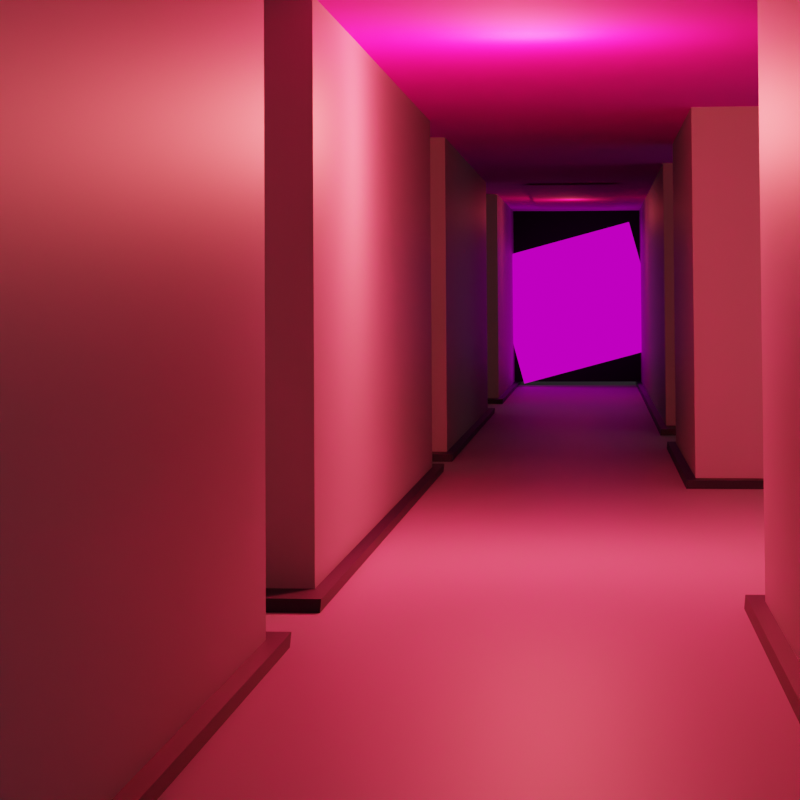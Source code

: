 # Source: liminal_rooms.blend  (saved by Blender 3.6.11; exported with 4.5.12 LTS)
import bpy
from mathutils import Matrix  # noqa: F401  (used for matrix-valued properties, if any)

bpy.ops.wm.read_factory_settings(use_empty=True)
scene = bpy.context.scene
scene.name = 'Scene'

# ---- collections
col_collection = bpy.data.collections.new('Collection'); scene.collection.children.link(col_collection)

# ---- images (referenced by path relative to the original .blend; pixels are not part of the script)
import os
ASSET_DIR = os.environ.get("B2B_ASSET_DIR", "")  # directory of the original .blend (textures are referenced by path, not embedded)
HERE = os.path.dirname(os.path.abspath(__file__))  # packed textures are extracted next to this script under _unpacked/

def load_image(name, relpath, width, height, colorspace="sRGB"):
    """Load a texture the original file referenced (path relative to the .blend, or extracted next to this script)."""
    p = next((c for c in (os.path.join(HERE, relpath), os.path.join(ASSET_DIR, relpath)) if relpath and os.path.exists(c)), "")
    if p:
        img = bpy.data.images.load(p, check_existing=True)
        img.name = name
    else:  # same state as the original file: an image datablock whose file is absent (Cycles renders it pink)
        img = bpy.data.images.new(name, width, height)
        img.source = "FILE"
        img.filepath = "//" + (relpath or name)
    img.colorspace_settings.name = colorspace
    return img
img_tilesmosaicyubi003_ao_1k_png = load_image('TilesMosaicYubi003_AO_1K.png', 'TilesMosaicYubi003_AO_1K.png', 1024, 1024, 'Non-Color')
img_tilesmosaicyubi003_bump16_1k_png = load_image('TilesMosaicYubi003_BUMP16_1K.png', 'TilesMosaicYubi003_BUMP16_1K.png', 1024, 1024, 'Non-Color')
img_tilesmosaicyubi003_col_1k_png = load_image('TilesMosaicYubi003_COL_1K.png', 'TilesMosaicYubi003_COL_1K.png', 1024, 1024, 'sRGB')
img_tilesmosaicyubi003_disp16_1k_png = load_image('TilesMosaicYubi003_DISP16_1K.png', 'TilesMosaicYubi003_DISP16_1K.png', 1024, 1024, 'Non-Color')
img_tilesmosaicyubi003_nrm_1k_png = load_image('TilesMosaicYubi003_NRM_1K.png', 'TilesMosaicYubi003_NRM_1K.png', 1024, 1024, 'Non-Color')
img_tilesmosaicyubi003_gloss_1k_png = load_image('TilesMosaicYubi003_GLOSS_1K.png', 'TilesMosaicYubi003_GLOSS_1K.png', 1024, 1024, 'Non-Color')
img_smiler_face_webp = load_image('Smiler_face.webp', 'Smiler_face.webp', 1024, 1024, 'sRGB')

# ---- materials (node trees are filled in below, after node groups)
mat_material_001 = bpy.data.materials.new('Material.001')
mat_material_002 = bpy.data.materials.new('Material.002')
mat_material_002.preview_render_type = 'CUBE'
mat_tilesmosaicyubi003_1k = bpy.data.materials.new('TilesMosaicYubi003_1K')
mat_tilesmosaicyubi003_1k.displacement_method = 'BOTH'
mat_tilesmosaicyubi003_1k.preview_render_type = 'FLAT'
mat_material_003 = bpy.data.materials.new('Material.003')
mat_material_003.preview_render_type = 'CUBE'
mat_material_004 = bpy.data.materials.new('Material.004')
mat_smiler_face = bpy.data.materials.new('Smiler_face')
mat_smiler_face.surface_render_method = 'BLENDED'
mat_smiler_face.blend_method = 'BLEND'
mat_smiler_face.preview_render_type = 'FLAT'

# ---- node groups
ng_simpleuvmapping = bpy.data.node_groups.new('SimpleUVMapping', 'ShaderNodeTree')
_s = ng_simpleuvmapping.interface.new_socket(name='UV', in_out='OUTPUT', socket_type='NodeSocketVector')
_s = ng_simpleuvmapping.interface.new_socket(name='UV', in_out='INPUT', socket_type='NodeSocketVector')
_s.min_value = -1e+04
_s.max_value = 1e+04
_s = ng_simpleuvmapping.interface.new_socket(name='Scale', in_out='INPUT', socket_type='NodeSocketFloat')
_s.default_value = 1.0
_s.min_value = 0.0
_s.max_value = 500.0
_s = ng_simpleuvmapping.interface.new_socket(name='Aspect Ratio', in_out='INPUT', socket_type='NodeSocketFloat')
_s.default_value = 1.0
_s.min_value = 0.0
_s.max_value = 2.0
_s = ng_simpleuvmapping.interface.new_socket(name='Translate X', in_out='INPUT', socket_type='NodeSocketFloat')
_s.min_value = -50.0
_s.max_value = 50.0
_s = ng_simpleuvmapping.interface.new_socket(name='Translate Y', in_out='INPUT', socket_type='NodeSocketFloat')
_s.min_value = -50.0
_s.max_value = 50.0
_s = ng_simpleuvmapping.interface.new_socket(name='Rotation', in_out='INPUT', socket_type='NodeSocketFloat')
_s.min_value = -360.0
_s.max_value = 360.0
_N = ng_simpleuvmapping.nodes; _L = ng_simpleuvmapping.links
n0 = _N.new('ShaderNodeCombineXYZ'); n0.name = 'Combine XYZ'; n0.location = (54, -485)
n0.hide = True
n1 = _N.new('ShaderNodeCombineXYZ'); n1.name = 'Combine XYZ.001'; n1.location = (365, -373)
n1.hide = True
n1.inputs[0].default_value = 1.0
n1.inputs[2].default_value = 1.0
n2 = _N.new('NodeFrame'); n2.name = 'Frame'; n2.location = (-1436, 874)
n2.label = 'Scale'
n2.width = 200
n2.label_size = 64
n3 = _N.new('NodeFrame'); n3.name = 'Frame.001'; n3.location = (-976, 544)
n3.label = 'Aspect Adjust'
n3.width = 369
n3.label_size = 64
n4 = _N.new('NodeFrame'); n4.name = 'Frame.002'; n4.location = (-284, 656)
n4.label = 'Translate'
n4.width = 360
n4.label_size = 64
n5 = _N.new('NodeFrame'); n5.name = 'Frame.003'; n5.location = (800, 800)
n5.label = 'Rotation'
n5.width = 360
n5.label_size = 64
n6 = _N.new('NodeGroupInput'); n6.name = 'Group Input'; n6.location = (-1082, 127)
n7 = _N.new('NodeGroupOutput'); n7.name = 'Group Output'; n7.location = (492, 262)
n8 = _N.new('ShaderNodeMath'); n8.name = 'Math'; n8.location = (-653, -630)
n8.hide = True
n8.operation = 'RADIANS'
n9 = _N.new('ShaderNodeVectorMath'); n9.name = 'Vector Math'; n9.location = (608, -646)
n9.hide = True
n9.operation = 'MULTIPLY'
n10 = _N.new('ShaderNodeVectorMath'); n10.name = 'Vector Math.001'; n10.location = (214, -430)
n10.hide = True
n11 = _N.new('ShaderNodeVectorMath'); n11.name = 'Vector Math.002'; n11.location = (533, -317)
n11.hide = True
n11.operation = 'MULTIPLY'
n12 = _N.new('ShaderNodeVectorRotate'); n12.name = 'Vector Rotate'; n12.location = (-492, -573)
n12.hide = True
n0.parent = n4
n1.parent = n3
n8.parent = n5
n9.parent = n2
n10.parent = n4
n11.parent = n3
n12.parent = n5
_L.new(n6.outputs[0], n9.inputs[0])
_L.new(n6.outputs[3], n0.inputs[0])
_L.new(n6.outputs[4], n0.inputs[1])
_L.new(n6.outputs[2], n1.inputs[1])
_L.new(n9.outputs[0], n11.inputs[0])
_L.new(n0.outputs[0], n10.inputs[1])
_L.new(n11.outputs[0], n10.inputs[0])
_L.new(n1.outputs[0], n11.inputs[1])
_L.new(n6.outputs[1], n9.inputs[1])
_L.new(n10.outputs[0], n12.inputs[0])
_L.new(n6.outputs[5], n8.inputs[0])
_L.new(n12.outputs[0], n7.inputs[0])
_L.new(n8.outputs[0], n12.inputs[3])
n7.is_active_output = True
ng_tilesmosaicyubi003_1k = bpy.data.node_groups.new('TilesMosaicYubi003_1K', 'ShaderNodeTree')
_s = ng_tilesmosaicyubi003_1k.interface.new_socket(name='Base Color', in_out='OUTPUT', socket_type='NodeSocketColor')
_s.default_value = (0.0, 0.0, 0.0, 0.0)
_s = ng_tilesmosaicyubi003_1k.interface.new_socket(name='Roughness', in_out='OUTPUT', socket_type='NodeSocketFloat')
_s = ng_tilesmosaicyubi003_1k.interface.new_socket(name='Normal', in_out='OUTPUT', socket_type='NodeSocketVector')
_s = ng_tilesmosaicyubi003_1k.interface.new_socket(name='Displacement', in_out='OUTPUT', socket_type='NodeSocketFloat')
_s = ng_tilesmosaicyubi003_1k.interface.new_socket(name='Vector', in_out='INPUT', socket_type='NodeSocketVector')
_s = ng_tilesmosaicyubi003_1k.interface.new_socket(name='Roughness Adj.', in_out='INPUT', socket_type='NodeSocketFloat')
_s.min_value = -1.0
_s.max_value = 1.0
_s = ng_tilesmosaicyubi003_1k.interface.new_socket(name='AO Strength', in_out='INPUT', socket_type='NodeSocketFloat')
_s.default_value = 1.0
_s.min_value = 0.0
_s.max_value = 1.0
_s = ng_tilesmosaicyubi003_1k.interface.new_socket(name='Normal Strength', in_out='INPUT', socket_type='NodeSocketFloat')
_s.default_value = 1.0
_s.min_value = 0.0
_s.max_value = 1.0
_s = ng_tilesmosaicyubi003_1k.interface.new_socket(name='Bump Strength (distance)', in_out='INPUT', socket_type='NodeSocketFloat')
_s.default_value = 0.005
_s.min_value = 0.0
_s.max_value = 1.0
_s = ng_tilesmosaicyubi003_1k.interface.new_socket(name='Displacement Strength', in_out='INPUT', socket_type='NodeSocketFloat')
_s.min_value = 0.0
_s.max_value = 2.0
_s = ng_tilesmosaicyubi003_1k.interface.new_socket(name='Displacement Mid-Level', in_out='INPUT', socket_type='NodeSocketFloat')
_s.min_value = -1.0
_s.max_value = 1.0
_s = ng_tilesmosaicyubi003_1k.interface.new_socket(name='Hue', in_out='INPUT', socket_type='NodeSocketFloat')
_s.default_value = 0.5
_s.min_value = 0.0
_s.max_value = 1.0
_s = ng_tilesmosaicyubi003_1k.interface.new_socket(name='Saturation', in_out='INPUT', socket_type='NodeSocketFloat')
_s.default_value = 1.0
_s.min_value = 0.0
_s.max_value = 2.0
_s = ng_tilesmosaicyubi003_1k.interface.new_socket(name='Value', in_out='INPUT', socket_type='NodeSocketFloat')
_s.default_value = 1.0
_s.min_value = 0.0
_s.max_value = 2.0
_N = ng_tilesmosaicyubi003_1k.nodes; _L = ng_tilesmosaicyubi003_1k.links
n0 = _N.new('NodeFrame'); n0.name = 'Basic Adjustments Frame'; n0.location = (700, 590)
n0.label = 'Basic Adjustments'
n0.width = 661
n0.label_size = 50
n1 = _N.new('NodeFrame'); n1.name = 'Input Adj. Frame'; n1.location = (-486, 614)
n1.label = 'Input Adj.'
n1.width = 200
n1.label_size = 50
n2 = _N.new('NodeFrame'); n2.name = 'MapsFrame'; n2.location = (-482, 494)
n2.label = 'Maps'
n2.width = 884
n2.label_size = 50
n3 = _N.new('NodeFrame'); n3.name = 'Output Frame'; n3.location = (1445, 182)
n3.label = 'Output'
n3.width = 706
n3.label_size = 50
n4 = _N.new('NodeFrame'); n4.name = 'Poliigon Mapping Node Frame'; n4.location = (-494, 1345)
n4.label = 'Poliigon Mapping Node'
n4.width = 1864
n4.shrink = False
n4.label_size = 50
n5 = _N.new('ShaderNodeTexImage'); n5.name = 'AO'; n5.location = (137, -158)
n5.label = 'AO'
n5.hide = True
n5.image = img_tilesmosaicyubi003_ao_1k_png
n6 = _N.new('ShaderNodeMixRGB'); n6.name = 'AO + COLOR (Multiply)'; n6.location = (714, -120)
n6.label = 'AO + COLOR (Multiply)'
n6.hide = True
n6.blend_type = 'MULTIPLY'
n7 = _N.new('ShaderNodeTexImage'); n7.name = 'BUMP'; n7.location = (137, -580)
n7.label = 'BUMP'
n7.hide = True
n7.image = img_tilesmosaicyubi003_bump16_1k_png
n8 = _N.new('ShaderNodeBrightContrast'); n8.name = 'Bright/Contrast'; n8.location = (335, -100)
n9 = _N.new('ShaderNodeBump'); n9.name = 'BumpMap'; n9.location = (257, -118)
n9.inputs[2].default_value = 1.0
n10 = _N.new('ShaderNodeTexImage'); n10.name = 'COLOR'; n10.location = (137, -82)
n10.label = 'COLOR'
n10.hide = True
n10.image = img_tilesmosaicyubi003_col_1k_png
n11 = _N.new('ShaderNodeHueSaturation'); n11.name = 'COLOR Adjust'; n11.location = (104, -78)
n11.label = 'COLOR Adjust'
n12 = _N.new('ShaderNodeTexImage'); n12.name = 'DISPLACEMENT'; n12.location = (134, -486)
n12.label = 'DISPLACEMENT'
n12.hide = True
n12.image = img_tilesmosaicyubi003_disp16_1k_png
n13 = _N.new('ShaderNodeMath'); n13.name = 'DISPLACEMENT Adjust'; n13.location = (120, -458)
n13.label = 'DISPLACEMENT Adjust'
n13.operation = 'MULTIPLY'
n14 = _N.new('ShaderNodeMath'); n14.name = 'DISPLACEMENT Height'; n14.location = (299, -414)
n14.label = 'DISPLACEMENT Height'
n15 = _N.new('ShaderNodeMath'); n15.name = 'Disp Fix'; n15.location = (468, -480)
n15.label = 'Disp Fix'
n16 = _N.new('ShaderNodeInvert'); n16.name = 'Disp Fix Invert'; n16.location = (122, -662)
n16.label = 'Disp Fix Invert'
n17 = _N.new('ShaderNodeMath'); n17.name = 'Disp Fix Mult'; n17.location = (298, -582)
n17.label = 'Disp Fix Mult'
n17.operation = 'MULTIPLY'
n18 = _N.new('NodeGroupInput'); n18.name = 'Group Input'; n18.location = (-950, 113)
n18.label = 'Group Input'
n19 = _N.new('NodeGroupOutput'); n19.name = 'Group Output'; n19.location = (536, -78)
n19.label = 'Group Output'
n20 = _N.new('ShaderNodeInvert'); n20.name = 'InvertGloss'; n20.location = (459, -336)
n20.label = 'InvertGloss'
n20.hide = True
n21 = _N.new('ShaderNodeTexImage'); n21.name = 'NORMAL'; n21.location = (137, -534)
n21.label = 'NORMAL'
n21.hide = True
n21.image = img_tilesmosaicyubi003_nrm_1k_png
n22 = _N.new('ShaderNodeNormalMap'); n22.name = 'Normal Map'; n22.location = (64, -138)
n22.label = 'Normal Map'
n23 = _N.new('ShaderNodeMath'); n23.name = 'ROUGHNESS Fix Pre'; n23.location = (331, -328)
n23.label = 'ROUGHNESS Fix Pre'
n23.hide = True
n23.operation = 'SUBTRACT'
n23.inputs[1].default_value = 1.0
n24 = _N.new('ShaderNodeMath'); n24.name = 'ROUGHNESS Multiply'; n24.location = (329, -254)
n24.label = 'ROUGHNESS Multiply'
n24.hide = True
n24.operation = 'MULTIPLY'
n25 = _N.new('NodeReroute'); n25.name = 'Reroute'; n25.location = (34, -360)
n25.width = 16
n25.socket_idname = 'NodeSocketVector'
n26 = _N.new('NodeReroute'); n26.name = 'Reroute.001'; n26.location = (34, -596)
n26.width = 16
n26.hide = True
n26.socket_idname = 'NodeSocketFloat'
n27 = _N.new('NodeReroute'); n27.name = 'Reroute.002'; n27.location = (-647, -171)
n27.width = 16
n27.socket_idname = 'NodeSocketFloat'
n28 = _N.new('NodeReroute'); n28.name = 'Reroute.003'; n28.location = (-647, -186)
n28.width = 16
n28.socket_idname = 'NodeSocketFloat'
n29 = _N.new('NodeReroute'); n29.name = 'Reroute.004'; n29.location = (265, -330)
n29.width = 16
n29.socket_idname = 'NodeSocketFloat'
n30 = _N.new('NodeReroute'); n30.name = 'Reroute.005'; n30.location = (-647, -201)
n30.width = 16
n30.socket_idname = 'NodeSocketFloat'
n31 = _N.new('NodeReroute'); n31.name = 'Reroute.006'; n31.location = (595, -201)
n31.width = 16
n31.socket_idname = 'NodeSocketFloat'
n32 = _N.new('NodeReroute'); n32.name = 'Reroute.007'; n32.location = (587, -186)
n32.width = 16
n32.socket_idname = 'NodeSocketFloat'
n33 = _N.new('NodeReroute'); n33.name = 'Reroute.008'; n33.location = (582, -171)
n33.width = 16
n33.socket_idname = 'NodeSocketFloat'
n34 = _N.new('NodeReroute'); n34.name = 'Reroute.010'; n34.location = (280, -112)
n34.width = 16
n35 = _N.new('NodeReroute'); n35.name = 'Reroute.011'; n35.location = (280, -162)
n35.width = 16
n36 = _N.new('NodeReroute'); n36.name = 'Reroute.024'; n36.location = (265, -272)
n36.width = 16
n36.socket_idname = 'NodeSocketFloat'
n37 = _N.new('NodeReroute'); n37.name = 'Reroute.026'; n37.location = (-600, 527)
n37.width = 16
n37.socket_idname = 'NodeSocketFloat'
n38 = _N.new('NodeReroute'); n38.name = 'Reroute.027'; n38.location = (-601, 57)
n38.width = 16
n38.socket_idname = 'NodeSocketFloat'
n39 = _N.new('NodeReroute'); n39.name = 'Reroute.028'; n39.location = (547, 522)
n39.width = 16
n39.socket_idname = 'NodeSocketFloat'
n40 = _N.new('NodeReroute'); n40.name = 'Reroute.029'; n40.location = (547, 317)
n40.width = 16
n40.socket_idname = 'NodeSocketFloat'
n41 = _N.new('NodeReroute'); n41.name = 'Reroute.030'; n41.location = (34, -232)
n41.width = 16
n42 = _N.new('NodeReroute'); n42.name = 'Reroute.032'; n42.location = (37, -576)
n42.width = 16
n43 = _N.new('NodeReroute'); n43.name = 'Reroute.035'; n43.location = (516, -108)
n43.width = 16
n43.hide = True
n44 = _N.new('NodeReroute'); n44.name = 'Reroute.036'; n44.location = (1962, 458)
n44.width = 16
n45 = _N.new('NodeReroute'); n45.name = 'Reroute.037'; n45.location = (1899, 253)
n45.width = 16
n45.socket_idname = 'NodeSocketFloat'
n46 = _N.new('NodeReroute'); n46.name = 'Reroute.038'; n46.location = (454, -174)
n46.width = 16
n46.socket_idname = 'NodeSocketFloat'
n47 = _N.new('NodeReroute'); n47.name = 'Reroute.039'; n47.location = (434, -106)
n47.width = 16
n47.socket_idname = 'NodeSocketFloat'
n48 = _N.new('NodeReroute'); n48.name = 'Reroute.062'; n48.location = (280, -550)
n48.width = 16
n48.socket_idname = 'NodeSocketFloat'
n49 = _N.new('NodeReroute'); n49.name = 'Reroute.063'; n49.location = (978, -341)
n49.width = 16
n49.socket_idname = 'NodeSocketFloat'
n50 = _N.new('NodeReroute'); n50.name = 'Reroute.065'; n50.location = (-725, -341)
n50.width = 16
n50.socket_idname = 'NodeSocketFloat'
n51 = _N.new('NodeReroute'); n51.name = 'Reroute.066'; n51.location = (-725, -52)
n51.width = 16
n51.socket_idname = 'NodeSocketFloat'
n52 = _N.new('NodeReroute'); n52.name = 'Reroute.068'; n52.location = (36, -744)
n52.width = 16
n52.socket_idname = 'NodeSocketFloat'
n53 = _N.new('NodeReroute'); n53.name = 'Reroute.069'; n53.location = (736, -316)
n53.width = 16
n53.socket_idname = 'NodeSocketFloat'
n54 = _N.new('NodeReroute'); n54.name = 'Reroute.070'; n54.location = (-700, -30)
n54.width = 16
n54.socket_idname = 'NodeSocketFloat'
n55 = _N.new('NodeReroute'); n55.name = 'Reroute.071'; n55.location = (-700, -316)
n55.width = 16
n55.socket_idname = 'NodeSocketFloat'
n56 = _N.new('NodeReroute'); n56.name = 'Reroute.083'; n56.location = (-642, 33)
n56.width = 16
n56.socket_idname = 'NodeSocketFloat'
n57 = _N.new('NodeReroute'); n57.name = 'Reroute.091'; n57.location = (-620, 132)
n57.width = 16
n57.socket_idname = 'NodeSocketVector'
n58 = _N.new('NodeReroute'); n58.name = 'Reroute.106'; n58.location = (1422, -256)
n58.width = 16
n58.socket_idname = 'NodeSocketFloat'
n59 = _N.new('NodeReroute'); n59.name = 'Reroute.107'; n59.location = (-532, 13)
n59.width = 16
n59.socket_idname = 'NodeSocketFloat'
n60 = _N.new('NodeReroute'); n60.name = 'Reroute.108'; n60.location = (-533, -253)
n60.width = 16
n60.socket_idname = 'NodeSocketFloat'
n61 = _N.new('NodeReroute'); n61.name = 'Reroute.109'; n61.location = (-620, 78)
n61.width = 16
n61.socket_idname = 'NodeSocketVector'
n62 = _N.new('NodeReroute'); n62.name = 'Reroute.112'; n62.location = (434, -258)
n62.width = 16
n62.socket_idname = 'NodeSocketFloat'
n63 = _N.new('NodeReroute'); n63.name = 'Reroute.119'; n63.location = (-642, 374)
n63.width = 16
n63.socket_idname = 'NodeSocketFloat'
n64 = _N.new('NodeReroute'); n64.name = 'Reroute.AO_MULT'; n64.location = (684, -130)
n64.width = 16
n65 = _N.new('NodeReroute'); n65.name = 'Reroute.COLOR'; n65.location = (684, -86)
n65.width = 16
n66 = _N.new('NodeReroute'); n66.name = 'Reroute.ROUGH'; n66.location = (788, -160)
n66.width = 16
n67 = _N.new('NodeReroute'); n67.name = 'Reroute.color_adj_input'; n67.location = (41, -226)
n67.width = 16
n68 = _N.new('NodeReroute'); n68.name = 'Reroute.normal'; n68.location = (415, -238)
n68.width = 16
n68.socket_idname = 'NodeSocketVector'
n69 = _N.new('ShaderNodeMath'); n69.name = 'Roughness'; n69.location = (30, -82)
n69.label = 'Roughness'
n69.hide = True
n69.inputs[1].default_value = 1.0
n70 = _N.new('ShaderNodeMath'); n70.name = 'Roughness Fix'; n70.location = (491, -326)
n70.label = 'Roughness Fix'
n70.hide = True
n71 = _N.new('ShaderNodeTexImage'); n71.name = 'EMISSION'; n71.location = (137, -582)
n71.label = 'EMISSION'
n71.mute = True
n71.hide = True
n72 = _N.new('NodeReroute'); n72.name = 'reroute.Bump1'; n72.location = (555, -94)
n72.width = 16
n73 = _N.new('NodeReroute'); n73.name = 'reroute.Bump2'; n73.location = (555, -235)
n73.width = 16
n74 = _N.new('NodeReroute'); n74.name = 'reroute.Bump3'; n74.location = (1593, -235)
n74.width = 16
n75 = _N.new('NodeReroute'); n75.name = 'reroute.Bump4'; n75.location = (1545, -282)
n75.width = 16
n75.socket_idname = 'NodeSocketFloat'
n76 = _N.new('NodeReroute'); n76.name = 'reroute.Bump5'; n76.location = (-564, -282)
n76.width = 16
n76.socket_idname = 'NodeSocketFloat'
n77 = _N.new('NodeReroute'); n77.name = 'reroute.Bump6'; n77.location = (-563, -9)
n77.width = 16
n77.socket_idname = 'NodeSocketFloat'
n78 = _N.new('ShaderNodeTexImage'); n78.name = 'GLOSS'; n78.location = (137, -352)
n78.label = 'GLOSS'
n78.hide = True
n78.image = img_tilesmosaicyubi003_gloss_1k_png
n5.parent = n2
n6.parent = n2
n7.parent = n2
n8.parent = n0
n9.parent = n3
n10.parent = n2
n11.parent = n0
n12.parent = n2
n13.parent = n0
n14.parent = n0
n15.parent = n0
n16.parent = n0
n17.parent = n0
n19.parent = n3
n20.parent = n2
n21.parent = n2
n22.parent = n3
n23.parent = n0
n24.parent = n0
n25.parent = n2
n26.parent = n0
n29.parent = n0
n34.parent = n0
n35.parent = n0
n36.parent = n0
n41.parent = n3
n42.parent = n0
n43.parent = n3
n46.parent = n3
n47.parent = n3
n48.parent = n0
n52.parent = n0
n62.parent = n3
n64.parent = n2
n65.parent = n2
n66.parent = n2
n67.parent = n0
n68.parent = n3
n69.parent = n1
n70.parent = n0
n71.parent = n2
n78.parent = n2
_L.new(n5.outputs[0], n6.inputs[2])
_L.new(n64.outputs[0], n6.inputs[1])
_L.new(n78.outputs[0], n20.inputs[1])
_L.new(n68.outputs[0], n19.inputs[2])
_L.new(n13.outputs[0], n14.inputs[0])
_L.new(n35.outputs[0], n8.inputs[0])
_L.new(n14.outputs[0], n15.inputs[0])
_L.new(n48.outputs[0], n14.inputs[1])
_L.new(n6.outputs[0], n67.inputs[0])
_L.new(n41.outputs[0], n22.inputs[1])
_L.new(n42.outputs[0], n13.inputs[0])
_L.new(n46.outputs[0], n19.inputs[1])
_L.new(n62.outputs[0], n19.inputs[3])
_L.new(n16.outputs[0], n17.inputs[0])
_L.new(n17.outputs[0], n15.inputs[1])
_L.new(n52.outputs[0], n26.inputs[0])
_L.new(n43.outputs[0], n19.inputs[0])
_L.new(n58.outputs[0], n22.inputs[0])
_L.new(n11.outputs[0], n34.inputs[0])
_L.new(n34.outputs[0], n35.inputs[0])
_L.new(n65.outputs[0], n64.inputs[0])
_L.new(n12.outputs[0], n42.inputs[0])
_L.new(n44.outputs[0], n43.inputs[0])
_L.new(n8.outputs[0], n44.inputs[0])
_L.new(n45.outputs[0], n46.inputs[0])
_L.new(n15.outputs[0], n47.inputs[0])
_L.new(n49.outputs[0], n48.inputs[0])
_L.new(n50.outputs[0], n49.inputs[0])
_L.new(n51.outputs[0], n50.inputs[0])
_L.new(n18.outputs[6], n51.inputs[0])
_L.new(n53.outputs[0], n52.inputs[0])
_L.new(n55.outputs[0], n53.inputs[0])
_L.new(n18.outputs[5], n54.inputs[0])
_L.new(n54.outputs[0], n55.inputs[0])
_L.new(n18.outputs[2], n56.inputs[0])
_L.new(n60.outputs[0], n58.inputs[0])
_L.new(n18.outputs[3], n59.inputs[0])
_L.new(n59.outputs[0], n60.inputs[0])
_L.new(n18.outputs[0], n61.inputs[0])
_L.new(n57.outputs[0], n25.inputs[0])
_L.new(n61.outputs[0], n57.inputs[0])
_L.new(n47.outputs[0], n62.inputs[0])
_L.new(n63.outputs[0], n6.inputs[0])
_L.new(n56.outputs[0], n63.inputs[0])
_L.new(n24.outputs[0], n70.inputs[0])
_L.new(n23.outputs[0], n70.inputs[1])
_L.new(n37.outputs[0], n69.inputs[0])
_L.new(n29.outputs[0], n23.inputs[0])
_L.new(n66.outputs[0], n24.inputs[0])
_L.new(n70.outputs[0], n45.inputs[0])
_L.new(n36.outputs[0], n29.inputs[0])
_L.new(n69.outputs[0], n39.inputs[0])
_L.new(n36.outputs[0], n24.inputs[1])
_L.new(n38.outputs[0], n37.inputs[0])
_L.new(n18.outputs[1], n38.inputs[0])
_L.new(n25.outputs[0], n78.inputs[0])
_L.new(n25.outputs[0], n5.inputs[0])
_L.new(n25.outputs[0], n10.inputs[0])
_L.new(n25.outputs[0], n21.inputs[0])
_L.new(n25.outputs[0], n12.inputs[0])
_L.new(n20.outputs[0], n66.inputs[0])
_L.new(n21.outputs[0], n41.inputs[0])
_L.new(n26.outputs[0], n13.inputs[1])
_L.new(n52.outputs[0], n16.inputs[1])
_L.new(n25.outputs[0], n71.inputs[0])
_L.new(n10.outputs[0], n65.inputs[0])
_L.new(n39.outputs[0], n40.inputs[0])
_L.new(n40.outputs[0], n36.inputs[0])
_L.new(n67.outputs[0], n11.inputs[4])
_L.new(n25.outputs[0], n7.inputs[0])
_L.new(n7.outputs[0], n72.inputs[0])
_L.new(n72.outputs[0], n73.inputs[0])
_L.new(n73.outputs[0], n74.inputs[0])
_L.new(n22.outputs[0], n9.inputs[4])
_L.new(n9.outputs[0], n68.inputs[0])
_L.new(n74.outputs[0], n9.inputs[3])
_L.new(n77.outputs[0], n76.inputs[0])
_L.new(n18.outputs[4], n77.inputs[0])
_L.new(n76.outputs[0], n75.inputs[0])
_L.new(n75.outputs[0], n9.inputs[1])
_L.new(n18.outputs[7], n27.inputs[0])
_L.new(n18.outputs[8], n28.inputs[0])
_L.new(n18.outputs[9], n30.inputs[0])
_L.new(n27.outputs[0], n33.inputs[0])
_L.new(n28.outputs[0], n32.inputs[0])
_L.new(n30.outputs[0], n31.inputs[0])
_L.new(n33.outputs[0], n11.inputs[0])
_L.new(n32.outputs[0], n11.inputs[1])
_L.new(n31.outputs[0], n11.inputs[2])
n19.is_active_output = True

# ---- material node trees
mat_material_001.use_nodes = True; mat_material_001.node_tree.nodes.clear()
_N = mat_material_001.node_tree.nodes; _L = mat_material_001.node_tree.links
n0 = _N.new('ShaderNodeBsdfPrincipled'); n0.name = 'Principled BSDF'; n0.location = (10, 300)
n0.distribution = 'GGX'
n0.subsurface_method = 'RANDOM_WALK_SKIN'
n0.inputs[0].default_value = (0.42, 0.42, 0.42, 1.0)
n0.inputs[3].default_value = 1.45
n0.inputs[27].default_value = (0.0, 0.0, 0.0, 1.0)
n0.inputs[28].default_value = 1.0
n1 = _N.new('ShaderNodeOutputMaterial'); n1.name = 'Material Output'; n1.location = (300, 300)
_L.new(n0.outputs[0], n1.inputs[0])
n1.is_active_output = True
mat_material_002.use_nodes = True; mat_material_002.node_tree.nodes.clear()
_N = mat_material_002.node_tree.nodes; _L = mat_material_002.node_tree.links
n0 = _N.new('ShaderNodeBsdfPrincipled'); n0.name = 'Principled BSDF'; n0.location = (10, 300)
n0.distribution = 'GGX'
n0.subsurface_method = 'RANDOM_WALK_SKIN'
n0.inputs[0].default_value = (0.001071, 0.0, 0.01885, 1.0)
n0.inputs[3].default_value = 1.45
n0.inputs[27].default_value = (0.0, 0.0, 0.0, 1.0)
n0.inputs[28].default_value = 1.0
n1 = _N.new('ShaderNodeOutputMaterial'); n1.name = 'Material Output'; n1.location = (300, 300)
_L.new(n0.outputs[0], n1.inputs[0])
n1.is_active_output = True
mat_tilesmosaicyubi003_1k.use_nodes = True; mat_tilesmosaicyubi003_1k.node_tree.nodes.clear()
_N = mat_tilesmosaicyubi003_1k.node_tree.nodes; _L = mat_tilesmosaicyubi003_1k.node_tree.links
n0 = _N.new('ShaderNodeTexCoord'); n0.name = 'Texture Coordinate'; n0.location = (-708, 18)
n1 = _N.new('ShaderNodeDisplacement'); n1.name = 'Displacement'; n1.location = (292, -382)
n1.inputs[1].default_value = 0.3
n1.inputs[2].default_value = 1.0
n2 = _N.new('ShaderNodeOutputMaterial'); n2.name = 'Material Output'; n2.location = (792, 218)
n3 = _N.new('ShaderNodeGroup'); n3.name = 'SimpleUVMapping'; n3.location = (-508, 18)
n3.width = 200
n3.node_tree = ng_simpleuvmapping
n3.inputs[1].default_value = 0.31
n3.inputs[2].default_value = 1.0
n3.inputs[3].default_value = -4.0
n3.inputs[4].default_value = 0.0
n3.inputs[5].default_value = 0.0
n4 = _N.new('ShaderNodeGroup'); n4.name = 'TilesMosaicYubi003_1K'; n4.location = (-258, 18)
n4.width = 225
n4.node_tree = ng_tilesmosaicyubi003_1k
n4.inputs[1].default_value = 0.0
n4.inputs[2].default_value = 1.0
n4.inputs[3].default_value = 1.0
n4.inputs[4].default_value = 0.005
n4.inputs[5].default_value = 0.0
n4.inputs[6].default_value = 0.0
n4.inputs[7].default_value = 0.5
n4.inputs[8].default_value = 1.0
n4.inputs[9].default_value = 1.0
n5 = _N.new('ShaderNodeBsdfPrincipled'); n5.name = 'Principled BSDF'; n5.location = (292, 218)
n5.distribution = 'GGX'
n5.subsurface_method = 'RANDOM_WALK_SKIN'
n5.inputs[2].default_value = 0.8659
n5.inputs[3].default_value = 1.45
n5.inputs[9].default_value = (1.0, 1.0, 1.0)
n5.inputs[27].default_value = (0.0, 0.0, 0.0, 1.0)
n5.inputs[28].default_value = 1.0
_L.new(n0.outputs[2], n3.inputs[0])
_L.new(n3.outputs[0], n4.inputs[0])
_L.new(n4.outputs[0], n5.inputs[0])
_L.new(n4.outputs[2], n5.inputs[5])
_L.new(n5.outputs[0], n2.inputs[0])
_L.new(n4.outputs[3], n1.inputs[0])
_L.new(n1.outputs[0], n2.inputs[2])
n2.is_active_output = True
mat_material_003.use_nodes = True; mat_material_003.node_tree.nodes.clear()
_N = mat_material_003.node_tree.nodes; _L = mat_material_003.node_tree.links
n0 = _N.new('ShaderNodeOutputMaterial'); n0.name = 'Material Output'; n0.location = (300, 300)
n1 = _N.new('ShaderNodeEmission'); n1.name = 'Emission'; n1.location = (10, 300)
n1.inputs[0].default_value = (0.1789, 0.01613, 0.02136, 1.0)
n1.inputs[1].default_value = 2.98
_L.new(n1.outputs[0], n0.inputs[0])
n0.is_active_output = True
mat_material_004.use_nodes = True; mat_material_004.node_tree.nodes.clear()
_N = mat_material_004.node_tree.nodes; _L = mat_material_004.node_tree.links
n0 = _N.new('ShaderNodeBsdfPrincipled'); n0.name = 'Principled BSDF'; n0.location = (10, 300)
n0.distribution = 'GGX'
n0.subsurface_method = 'RANDOM_WALK_SKIN'
n0.inputs[0].default_value = (0.0, 0.0, 0.0, 1.0)
n0.inputs[2].default_value = 1.0
n0.inputs[3].default_value = 1.45
n0.inputs[27].default_value = (0.0, 0.0, 0.0, 1.0)
n0.inputs[28].default_value = 1.0
n1 = _N.new('ShaderNodeOutputMaterial'); n1.name = 'Material Output'; n1.location = (300, 300)
_L.new(n0.outputs[0], n1.inputs[0])
n1.is_active_output = True
mat_smiler_face.use_nodes = True; mat_smiler_face.node_tree.nodes.clear()
_N = mat_smiler_face.node_tree.nodes; _L = mat_smiler_face.node_tree.links
n0 = _N.new('ShaderNodeOutputMaterial'); n0.name = 'Material Output'; n0.location = (472, 288)
n1 = _N.new('ShaderNodeTexImage'); n1.name = 'Image Texture'; n1.location = (-368, 295)
n1.image = img_smiler_face_webp
n1.interpolation = 'Closest'
n1.extension = 'CLIP'
n2 = _N.new('ShaderNodeBsdfPrincipled'); n2.name = 'Principled BSDF'; n2.location = (-17, 145)
n2.distribution = 'GGX'
n2.subsurface_method = 'RANDOM_WALK_SKIN'
n2.inputs[3].default_value = 1.45
n2.inputs[27].default_value = (0.0, 0.0, 0.0, 1.0)
n2.inputs[28].default_value = 1.0
n3 = _N.new('ShaderNodeEmission'); n3.name = 'Emission'; n3.location = (-14, 290)
n3.inputs[1].default_value = 1.4
n4 = _N.new('ShaderNodeMixShader'); n4.name = 'Mix Shader'; n4.location = (289, 295)
_L.new(n1.outputs[0], n3.inputs[0])
_L.new(n4.outputs[0], n0.inputs[0])
_L.new(n3.outputs[0], n4.inputs[1])
n0.is_active_output = True

# ---- world
world_world = bpy.data.worlds.new('World'); scene.world = world_world
world_world.use_nodes = True; world_world.node_tree.nodes.clear()
_N = world_world.node_tree.nodes; _L = world_world.node_tree.links
n0 = _N.new('ShaderNodeOutputWorld'); n0.name = 'World Output'; n0.location = (300, 300)
n1 = _N.new('ShaderNodeBackground'); n1.name = 'Background'; n1.location = (10, 300)
n1.inputs[0].default_value = (0.05088, 0.05088, 0.05088, 1.0)
_L.new(n1.outputs[0], n0.inputs[0])
n0.is_active_output = True
world_world.color = (0.05088, 0.05088, 0.05088)
world_world.use_sun_shadow = False
world_world.sun_shadow_jitter_overblur = 0.0

# ---- cameras
cam_camera_001 = bpy.data.cameras.new('Camera.001')
cam_camera_001.lens = 109.5
cam_camera_001.shift_x = 0.1105
cam_camera_001.shift_y = -0.2688
cam_camera_001.show_background_images = True
cam_camera_001.lens_unit = 'FOV'

# ---- lights
light_area = bpy.data.lights.new('Area', 'POINT')
light_area.color = (0.2529, 0.02157, 0.02328)
light_area.transmission_factor = 0.0
light_area.energy = 100.0
light_area.shadow_soft_size = 0.12
light_area.shadow_maximum_resolution = 0.006
light_area.use_absolute_resolution = True
light_area_001 = bpy.data.lights.new('Area.001', 'POINT')
light_area_001.color = (0.2529, 0.02157, 0.02328)
light_area_001.transmission_factor = 0.0
light_area_001.energy = 200.0
light_area_001.shadow_soft_size = 0.32
light_area_001.shadow_maximum_resolution = 0.006
light_area_001.use_absolute_resolution = True
light_area_001.use_nodes = True; light_area_001.node_tree.nodes.clear()
_N = light_area_001.node_tree.nodes; _L = light_area_001.node_tree.links
n0 = _N.new('ShaderNodeEmission'); n0.name = 'Emission'; n0.location = (10, 300)
n1 = _N.new('ShaderNodeTexIES'); n1.name = 'IES Texture'; n1.location = (230, 305)
n1.inputs[1].default_value = 0.2
n2 = _N.new('ShaderNodeOutputLight'); n2.name = 'Light Output'; n2.location = (546, 447)
_L.new(n1.outputs[0], n2.inputs[0])
n2.is_active_output = True

# ---- meshes
me_plane = bpy.data.meshes.new('Plane')
me_plane.from_pydata([(-1.0, -0.7214, 0.0), (1.0, -0.7214, 0.0), (-1.0, 1.0, 0.0), (1.0, 1.0, 0.0)], [], [(0, 1, 3, 2)])
_uv = me_plane.uv_layers.new(name='UVMap')
_uv.uv.foreach_set('vector', [0.0, 0.0, 1.0, 0.0, 1.0, 1.0, 0.0, 1.0])
me_plane.materials.append(mat_material_001)
me_plane.update()
me_cube_001 = bpy.data.meshes.new('Cube.001')
me_cube_001.from_pydata([(-1.0, -1.0, -0.3669), (-1.0, -1.0, 1.033), (-1.0, 1.0, -0.3669), (-1.0, 1.0, 1.033), (1.0, -1.0, -0.3669), (1.0, -1.0, 1.033), (1.0, 1.0, -0.3669), (1.0, 1.0, 1.033), (-1.106, 1.106, -0.3669), (-1.106, -1.106, -0.3669), (1.106, 1.106, -0.3669), (1.106, -1.106, -0.3669), (-1.093, 1.106, -0.4114), (-1.093, -1.106, -0.4114), (1.119, 1.106, -0.4114), (1.119, -1.106, -0.4114)], [], [(0, 1, 3, 2), (2, 3, 7, 6), (6, 7, 5, 4), (4, 5, 1, 0), (4, 0, 9, 11), (7, 3, 1, 5), (10, 11, 15, 14), (2, 6, 10, 8), (0, 2, 8, 9), (6, 4, 11, 10), (12, 14, 15, 13), (9, 8, 12, 13), (11, 9, 13, 15), (8, 10, 14, 12)])
me_cube_001.polygons.foreach_set('material_index', [0, 0, 0, 0, 1, 0, 1, 1, 1, 1, 0, 1, 1, 1])
_uv = me_cube_001.uv_layers.new(name='UVMap')
_uv.uv.foreach_set('vector', [0.375, 0.0, 0.625, 0.0, 0.625, 0.25, 0.375, 0.25, 0.375, 0.25, 0.625, 0.25, 0.625, 0.5, 0.375, 0.5, 0.375, 0.5, 0.625, 0.5, 0.625, 0.75, 0.375, 0.75, 0.375, 0.75, 0.625, 0.75, 0.625, 1.0, 0.375, 1.0, 0.375, 0.75, 0.375, 1.0, 0.375, 1.0, 0.375, 0.75, 0.625, 0.5, 0.875, 0.5, 0.875, 0.75, 0.625, 0.75, 0.375, 0.5, 0.375, 0.75, 0.375, 0.75, 0.375, 0.5, 0.375, 0.25, 0.375, 0.5, 0.375, 0.5, 0.375, 0.25, 0.375, 0.0, 0.375, 0.25, 0.375, 0.25, 0.375, 0.0, 0.375, 0.5, 0.375, 0.75, 0.375, 0.75, 0.375, 0.5, 0.125, 0.5, 0.375, 0.5, 0.375, 0.75, 0.125, 0.75, 0.375, 0.0, 0.375, 0.25, 0.375, 0.25, 0.375, 0.0, 0.375, 0.75, 0.375, 1.0, 0.375, 1.0, 0.375, 0.75, 0.375, 0.25, 0.375, 0.5, 0.375, 0.5, 0.375, 0.25])
me_cube_001.materials.append(mat_material_001)
me_cube_001.materials.append(mat_material_002)
me_cube_001.update()
me_cube_002 = bpy.data.meshes.new('Cube.002')
me_cube_002.from_pydata([(-1.0, -1.0, -0.3669), (-1.0, -1.0, 1.033), (-1.0, 1.236, -0.3669), (-1.0, 1.236, 1.033), (1.0, -1.0, -0.3669), (1.0, -1.0, 1.033), (1.0, 1.236, -0.3669), (1.0, 1.236, 1.033), (-1.106, 1.341, -0.3669), (-1.106, -1.106, -0.3669), (1.106, 1.341, -0.3669), (1.106, -1.106, -0.3669), (-1.093, 1.341, -0.4114), (-1.093, -1.106, -0.4114), (1.119, 1.341, -0.4114), (1.119, -1.106, -0.4114)], [], [(0, 1, 3, 2), (2, 3, 7, 6), (6, 7, 5, 4), (4, 5, 1, 0), (4, 0, 9, 11), (7, 3, 1, 5), (10, 11, 15, 14), (2, 6, 10, 8), (0, 2, 8, 9), (6, 4, 11, 10), (12, 14, 15, 13), (9, 8, 12, 13), (11, 9, 13, 15), (8, 10, 14, 12)])
me_cube_002.polygons.foreach_set('material_index', [0, 0, 0, 0, 1, 0, 1, 1, 1, 1, 0, 1, 0, 1])
_uv = me_cube_002.uv_layers.new(name='UVMap')
_uv.uv.foreach_set('vector', [0.375, 0.0, 0.625, 0.0, 0.625, 0.25, 0.375, 0.25, 0.375, 0.25, 0.625, 0.25, 0.625, 0.5, 0.375, 0.5, 0.375, 0.5, 0.625, 0.5, 0.625, 0.75, 0.375, 0.75, 0.375, 0.75, 0.625, 0.75, 0.625, 1.0, 0.375, 1.0, 0.375, 0.75, 0.375, 1.0, 0.375, 1.0, 0.375, 0.75, 0.625, 0.5, 0.875, 0.5, 0.875, 0.75, 0.625, 0.75, 0.375, 0.5, 0.375, 0.75, 0.375, 0.75, 0.375, 0.5, 0.375, 0.25, 0.375, 0.5, 0.375, 0.5, 0.375, 0.25, 0.375, 0.0, 0.375, 0.25, 0.375, 0.25, 0.375, 0.0, 0.375, 0.5, 0.375, 0.75, 0.375, 0.75, 0.375, 0.5, 0.125, 0.5, 0.375, 0.5, 0.375, 0.75, 0.125, 0.75, 0.375, 0.0, 0.375, 0.25, 0.375, 0.25, 0.375, 0.0, 0.375, 0.75, 0.375, 1.0, 0.375, 1.0, 0.375, 0.75, 0.375, 0.25, 0.375, 0.5, 0.375, 0.5, 0.375, 0.25])
me_cube_002.materials.append(mat_material_001)
me_cube_002.materials.append(mat_material_002)
me_cube_002.update()
me_cube_003 = bpy.data.meshes.new('Cube.003')
me_cube_003.from_pydata([(-1.0, -1.0, -0.3669), (-1.0, -1.0, 1.033), (-1.0, 1.236, -0.3669), (-1.0, 1.236, 1.033), (1.0, -1.0, -0.3669), (1.0, -1.0, 1.033), (1.0, 1.236, -0.3669), (1.0, 1.236, 1.033), (-1.106, 1.341, -0.3669), (-1.106, -1.106, -0.3669), (1.106, 1.341, -0.3669), (1.106, -1.106, -0.3669), (-1.093, 1.341, -0.4114), (-1.093, -1.106, -0.4114), (1.119, 1.341, -0.4114), (1.119, -1.106, -0.4114)], [], [(0, 1, 3, 2), (2, 3, 7, 6), (6, 7, 5, 4), (4, 5, 1, 0), (4, 0, 9, 11), (7, 3, 1, 5), (10, 11, 15, 14), (2, 6, 10, 8), (0, 2, 8, 9), (6, 4, 11, 10), (12, 14, 15, 13), (9, 8, 12, 13), (11, 9, 13, 15), (8, 10, 14, 12)])
me_cube_003.polygons.foreach_set('material_index', [0, 0, 0, 0, 1, 0, 1, 1, 1, 1, 0, 1, 1, 1])
_uv = me_cube_003.uv_layers.new(name='UVMap')
_uv.uv.foreach_set('vector', [0.375, 0.0, 0.625, 0.0, 0.625, 0.25, 0.375, 0.25, 0.375, 0.25, 0.625, 0.25, 0.625, 0.5, 0.375, 0.5, 0.375, 0.5, 0.625, 0.5, 0.625, 0.75, 0.375, 0.75, 0.375, 0.75, 0.625, 0.75, 0.625, 1.0, 0.375, 1.0, 0.375, 0.75, 0.375, 1.0, 0.375, 1.0, 0.375, 0.75, 0.625, 0.5, 0.875, 0.5, 0.875, 0.75, 0.625, 0.75, 0.375, 0.5, 0.375, 0.75, 0.375, 0.75, 0.375, 0.5, 0.375, 0.25, 0.375, 0.5, 0.375, 0.5, 0.375, 0.25, 0.375, 0.0, 0.375, 0.25, 0.375, 0.25, 0.375, 0.0, 0.375, 0.5, 0.375, 0.75, 0.375, 0.75, 0.375, 0.5, 0.125, 0.5, 0.375, 0.5, 0.375, 0.75, 0.125, 0.75, 0.375, 0.0, 0.375, 0.25, 0.375, 0.25, 0.375, 0.0, 0.375, 0.75, 0.375, 1.0, 0.375, 1.0, 0.375, 0.75, 0.375, 0.25, 0.375, 0.5, 0.375, 0.5, 0.375, 0.25])
me_cube_003.materials.append(mat_material_001)
me_cube_003.materials.append(mat_material_002)
me_cube_003.update()
me_cube_004 = bpy.data.meshes.new('Cube.004')
me_cube_004.from_pydata([(-1.0, -1.0, -0.3669), (-1.0, -1.0, 1.033), (-1.0, 1.236, -0.3669), (-1.0, 1.236, 1.033), (1.0, -1.0, -0.3669), (1.0, -1.0, 1.033), (1.0, 1.236, -0.3669), (1.0, 1.236, 1.033), (-1.106, 1.341, -0.3669), (-1.106, -1.106, -0.3669), (1.106, 1.341, -0.3669), (1.106, -1.106, -0.3669), (-1.093, 1.341, -0.4114), (-1.093, -1.106, -0.4114), (1.119, 1.341, -0.4114), (1.119, -1.106, -0.4114)], [], [(0, 1, 3, 2), (2, 3, 7, 6), (6, 7, 5, 4), (4, 5, 1, 0), (4, 0, 9, 11), (7, 3, 1, 5), (10, 11, 15, 14), (2, 6, 10, 8), (0, 2, 8, 9), (6, 4, 11, 10), (12, 14, 15, 13), (9, 8, 12, 13), (11, 9, 13, 15), (8, 10, 14, 12)])
me_cube_004.polygons.foreach_set('material_index', [0, 0, 0, 0, 1, 0, 1, 1, 1, 1, 0, 1, 1, 1])
_uv = me_cube_004.uv_layers.new(name='UVMap')
_uv.uv.foreach_set('vector', [0.375, 0.0, 0.625, 0.0, 0.625, 0.25, 0.375, 0.25, 0.375, 0.25, 0.625, 0.25, 0.625, 0.5, 0.375, 0.5, 0.375, 0.5, 0.625, 0.5, 0.625, 0.75, 0.375, 0.75, 0.375, 0.75, 0.625, 0.75, 0.625, 1.0, 0.375, 1.0, 0.375, 0.75, 0.375, 1.0, 0.375, 1.0, 0.375, 0.75, 0.625, 0.5, 0.875, 0.5, 0.875, 0.75, 0.625, 0.75, 0.375, 0.5, 0.375, 0.75, 0.375, 0.75, 0.375, 0.5, 0.375, 0.25, 0.375, 0.5, 0.375, 0.5, 0.375, 0.25, 0.375, 0.0, 0.375, 0.25, 0.375, 0.25, 0.375, 0.0, 0.375, 0.5, 0.375, 0.75, 0.375, 0.75, 0.375, 0.5, 0.125, 0.5, 0.375, 0.5, 0.375, 0.75, 0.125, 0.75, 0.375, 0.0, 0.375, 0.25, 0.375, 0.25, 0.375, 0.0, 0.375, 0.75, 0.375, 1.0, 0.375, 1.0, 0.375, 0.75, 0.375, 0.25, 0.375, 0.5, 0.375, 0.5, 0.375, 0.25])
me_cube_004.materials.append(mat_material_001)
me_cube_004.materials.append(mat_material_002)
me_cube_004.update()
me_cube_006 = bpy.data.meshes.new('Cube.006')
me_cube_006.from_pydata([(-1.0, -1.0, -0.3669), (-1.0, -1.0, 1.007), (-1.0, 1.0, -0.3669), (-1.0, 1.0, 1.007), (1.0, -1.0, -0.3669), (1.0, -1.0, 1.007), (1.0, 1.0, -0.3669), (1.0, 1.0, 1.007), (-1.106, 1.106, -0.3669), (-1.106, -1.106, -0.3669), (1.106, 1.106, -0.3669), (1.106, -1.106, -0.3669), (-1.093, 1.106, -0.4114), (-1.093, -1.106, -0.4114), (1.119, 1.106, -0.4114), (1.119, -1.106, -0.4114)], [], [(0, 1, 3, 2), (2, 3, 7, 6), (6, 7, 5, 4), (4, 5, 1, 0), (4, 0, 9, 11), (7, 3, 1, 5), (10, 11, 15, 14), (2, 6, 10, 8), (0, 2, 8, 9), (6, 4, 11, 10), (12, 14, 15, 13), (9, 8, 12, 13), (11, 9, 13, 15), (8, 10, 14, 12)])
me_cube_006.polygons.foreach_set('material_index', [0, 0, 0, 0, 1, 0, 1, 1, 1, 1, 1, 1, 1, 1])
_uv = me_cube_006.uv_layers.new(name='UVMap')
_uv.uv.foreach_set('vector', [0.375, 0.0, 0.625, 0.0, 0.625, 0.25, 0.375, 0.25, 0.375, 0.25, 0.625, 0.25, 0.625, 0.5, 0.375, 0.5, 0.375, 0.5, 0.625, 0.5, 0.625, 0.75, 0.375, 0.75, 0.375, 0.75, 0.625, 0.75, 0.625, 1.0, 0.375, 1.0, 0.375, 0.75, 0.375, 1.0, 0.375, 1.0, 0.375, 0.75, 0.625, 0.5, 0.875, 0.5, 0.875, 0.75, 0.625, 0.75, 0.375, 0.5, 0.375, 0.75, 0.375, 0.75, 0.375, 0.5, 0.375, 0.25, 0.375, 0.5, 0.375, 0.5, 0.375, 0.25, 0.375, 0.0, 0.375, 0.25, 0.375, 0.25, 0.375, 0.0, 0.375, 0.5, 0.375, 0.75, 0.375, 0.75, 0.375, 0.5, 0.125, 0.5, 0.375, 0.5, 0.375, 0.75, 0.125, 0.75, 0.375, 0.0, 0.375, 0.25, 0.375, 0.25, 0.375, 0.0, 0.375, 0.75, 0.375, 1.0, 0.375, 1.0, 0.375, 0.75, 0.375, 0.25, 0.375, 0.5, 0.375, 0.5, 0.375, 0.25])
me_cube_006.materials.append(mat_material_001)
me_cube_006.materials.append(mat_material_002)
me_cube_006.update()
me_cube_007 = bpy.data.meshes.new('Cube.007')
me_cube_007.from_pydata([(-1.0, -1.0, -0.3669), (-1.0, -1.0, 1.238), (-1.0, 1.0, -0.3669), (-1.0, 1.0, 1.238), (1.0, -1.0, -0.3669), (1.0, -1.0, 1.238), (1.0, 1.0, -0.3669), (1.0, 1.0, 1.238), (-1.106, 1.106, -0.3669), (-1.106, -1.106, -0.3669), (1.106, 1.106, -0.3669), (1.106, -1.106, -0.3669), (-1.093, 1.106, -0.4114), (-1.093, -1.106, -0.4114), (1.119, 1.106, -0.4114), (1.119, -1.106, -0.4114)], [], [(0, 1, 3, 2), (2, 3, 7, 6), (6, 7, 5, 4), (4, 5, 1, 0), (4, 0, 9, 11), (7, 3, 1, 5), (10, 11, 15, 14), (2, 6, 10, 8), (0, 2, 8, 9), (6, 4, 11, 10), (12, 14, 15, 13), (9, 8, 12, 13), (11, 9, 13, 15), (8, 10, 14, 12)])
me_cube_007.polygons.foreach_set('material_index', [0, 0, 0, 0, 1, 0, 1, 1, 1, 1, 1, 1, 1, 1])
_uv = me_cube_007.uv_layers.new(name='UVMap')
_uv.uv.foreach_set('vector', [0.375, 0.0, 0.625, 0.0, 0.625, 0.25, 0.375, 0.25, 0.375, 0.25, 0.625, 0.25, 0.625, 0.5, 0.375, 0.5, 0.375, 0.5, 0.625, 0.5, 0.625, 0.75, 0.375, 0.75, 0.375, 0.75, 0.625, 0.75, 0.625, 1.0, 0.375, 1.0, 0.375, 0.75, 0.375, 1.0, 0.375, 1.0, 0.375, 0.75, 0.625, 0.5, 0.875, 0.5, 0.875, 0.75, 0.625, 0.75, 0.375, 0.5, 0.375, 0.75, 0.375, 0.75, 0.375, 0.5, 0.375, 0.25, 0.375, 0.5, 0.375, 0.5, 0.375, 0.25, 0.375, 0.0, 0.375, 0.25, 0.375, 0.25, 0.375, 0.0, 0.375, 0.5, 0.375, 0.75, 0.375, 0.75, 0.375, 0.5, 0.125, 0.5, 0.375, 0.5, 0.375, 0.75, 0.125, 0.75, 0.375, 0.0, 0.375, 0.25, 0.375, 0.25, 0.375, 0.0, 0.375, 0.75, 0.375, 1.0, 0.375, 1.0, 0.375, 0.75, 0.375, 0.25, 0.375, 0.5, 0.375, 0.5, 0.375, 0.25])
me_cube_007.materials.append(mat_material_001)
me_cube_007.materials.append(mat_material_002)
me_cube_007.update()
me_plane_002 = bpy.data.meshes.new('Plane.002')
me_plane_002.from_pydata([(-1.0, -0.7186, 0.0), (1.0, -0.7186, 0.0), (-1.0, 1.0, 0.0), (1.0, 1.0, 0.0), (0.1394, -0.7186, 0.0), (0.1394, 1.0, 0.0), (-0.1631, 1.0, 0.0), (-0.1631, -0.7186, 0.0), (-1.0, 0.2992, 0.0), (1.0, 0.2992, 0.0), (0.1394, 0.2977, 0.001734), (-0.1631, 0.2977, 0.001734), (1.0, 0.4021, 0.0), (0.1394, 0.4021, 0.0), (-0.1631, 0.4021, 0.0), (-1.0, 0.4021, 0.0), (-1.0, -0.3796, 0.0), (1.0, -0.3796, 0.0), (0.1394, -0.3796, 0.0), (-0.1631, -0.3796, 0.0), (1.0, -0.278, 0.0), (0.1394, -0.278, 0.0), (-0.1631, -0.278, 0.0), (-1.0, -0.278, 0.0), (0.1394, -0.3796, 0.03623), (-0.1631, -0.3796, 0.03623), (0.1394, -0.278, 0.03623), (-0.1631, -0.278, 0.03623), (1.0, 0.7569, 0.0), (0.1394, 0.7569, 0.0), (-0.1631, 0.7569, 0.0), (-1.0, 0.7569, 0.0), (1.0, 0.8093, 0.0), (0.1394, 0.8093, 0.0), (-0.1631, 0.8093, 0.0), (-1.0, 0.8093, 0.0), (0.1394, 0.7569, 0.05996), (-0.1631, 0.7569, 0.05996), (0.1394, 0.8093, 0.05996), (-0.1631, 0.8093, 0.05996)], [], [(33, 32, 3, 5), (34, 33, 5, 6), (35, 34, 6, 2), (23, 22, 11, 8), (22, 21, 10, 11), (21, 20, 9, 10), (8, 11, 14, 15), (22, 19, 25, 27), (10, 9, 12, 13), (4, 1, 17, 18), (7, 4, 18, 19), (0, 7, 19, 16), (18, 17, 20, 21), (16, 19, 22, 23), (25, 24, 26, 27), (19, 18, 24, 25), (21, 22, 27, 26), (18, 21, 26, 24), (15, 14, 30, 31), (14, 13, 29, 30), (13, 12, 28, 29), (31, 30, 34, 35), (29, 33, 38, 36), (29, 28, 32, 33), (37, 36, 38, 39), (34, 30, 37, 39), (30, 29, 36, 37), (33, 34, 39, 38), (11, 10, 13, 14)])
_uv = me_plane_002.uv_layers.new(name='UVMap')
_uv.uv.foreach_set('vector', [0.5697, 0.9047, 1.0, 0.9047, 1.0, 1.0, 0.5697, 1.0, 0.4184, 0.9047, 0.5697, 0.9047, 0.5697, 1.0, 0.4184, 1.0, 0.0, 0.9047, 0.4184, 0.9047, 0.4184, 1.0, 0.0, 1.0, 0.0, 0.361, 0.4184, 0.361, 0.4184, 0.6488, 0.0, 0.6496, 0.4184, 0.361, 0.5697, 0.361, 0.5697, 0.6488, 0.4184, 0.6488, 0.5697, 0.361, 1.0, 0.361, 1.0, 0.6496, 0.5697, 0.6488, 0.0, 0.6496, 0.4184, 0.6488, 0.4184, 0.701, 0.0, 0.701, 0.4184, 0.361, 0.4184, 0.3102, 0.4184, 0.3102, 0.4184, 0.361, 0.5697, 0.6488, 1.0, 0.6496, 1.0, 0.701, 0.5697, 0.701, 0.5697, 0.0, 1.0, 0.0, 1.0, 0.3102, 0.5697, 0.3102, 0.4184, 0.0, 0.5697, 0.0, 0.5697, 0.3102, 0.4184, 0.3102, 0.0, 0.0, 0.4184, 0.0, 0.4184, 0.3102, 0.0, 0.3102, 0.5697, 0.3102, 1.0, 0.3102, 1.0, 0.361, 0.5697, 0.361, 0.0, 0.3102, 0.4184, 0.3102, 0.4184, 0.361, 0.0, 0.361, 0.4184, 0.3102, 0.5697, 0.3102, 0.5697, 0.361, 0.4184, 0.361, 0.4184, 0.3102, 0.5697, 0.3102, 0.5697, 0.3102, 0.4184, 0.3102, 0.5697, 0.361, 0.4184, 0.361, 0.4184, 0.361, 0.5697, 0.361, 0.5697, 0.3102, 0.5697, 0.361, 0.5697, 0.361, 0.5697, 0.3102, 0.0, 0.701, 0.4184, 0.701, 0.4184, 0.8784, 0.0, 0.8784, 0.4184, 0.701, 0.5697, 0.701, 0.5697, 0.8784, 0.4184, 0.8784, 0.5697, 0.701, 1.0, 0.701, 1.0, 0.8784, 0.5697, 0.8784, 0.0, 0.8784, 0.4184, 0.8784, 0.4184, 0.9047, 0.0, 0.9047, 0.5697, 0.8784, 0.5697, 0.9047, 0.5697, 0.9047, 0.5697, 0.8784, 0.5697, 0.8784, 1.0, 0.8784, 1.0, 0.9047, 0.5697, 0.9047, 0.4184, 0.8784, 0.5697, 0.8784, 0.5697, 0.9047, 0.4184, 0.9047, 0.4184, 0.9047, 0.4184, 0.8784, 0.4184, 0.8784, 0.4184, 0.9047, 0.4184, 0.8784, 0.5697, 0.8784, 0.5697, 0.8784, 0.4184, 0.8784, 0.5697, 0.9047, 0.4184, 0.9047, 0.4184, 0.9047, 0.5697, 0.9047, 0.4184, 0.6488, 0.5697, 0.6488, 0.5697, 0.701, 0.4184, 0.701])
me_plane_002.materials.append(mat_tilesmosaicyubi003_1k)
me_plane_002.materials.append(mat_material_003)
me_plane_002.update()
me_cube_009 = bpy.data.meshes.new('Cube.009')
me_cube_009.from_pydata([(-1.0, -1.0, -0.3669), (-1.0, -1.0, 1.238), (-1.0, 1.0, -0.3669), (-1.0, 1.0, 1.238), (1.0, -1.0, -0.3669), (1.0, -1.0, 1.238), (1.0, 1.0, -0.3669), (1.0, 1.0, 1.238), (-1.106, 1.106, -0.3669), (-1.106, -1.106, -0.3669), (1.106, 1.106, -0.3669), (1.106, -1.106, -0.3669), (-1.093, 1.106, -0.4114), (-1.093, -1.106, -0.4114), (1.119, 1.106, -0.4114), (1.119, -1.106, -0.4114), (6.612, -1.0, -0.3669), (6.612, -1.0, 1.238)], [], [(0, 1, 3, 2), (2, 3, 7, 6), (6, 7, 5, 4), (4, 5, 1, 0), (4, 0, 9, 11), (7, 3, 1, 5), (10, 11, 15, 14), (2, 6, 10, 8), (0, 2, 8, 9), (6, 4, 11, 10), (12, 14, 15, 13), (9, 8, 12, 13), (11, 9, 13, 15), (8, 10, 14, 12), (5, 4, 16, 17)])
me_cube_009.polygons.foreach_set('material_index', [0, 0, 0, 0, 1, 0, 1, 1, 1, 1, 0, 1, 1, 1, 2])
_uv = me_cube_009.uv_layers.new(name='UVMap')
_uv.uv.foreach_set('vector', [0.375, 0.0, 0.625, 0.0, 0.625, 0.25, 0.375, 0.25, 0.375, 0.25, 0.625, 0.25, 0.625, 0.5, 0.375, 0.5, 0.375, 0.5, 0.625, 0.5, 0.625, 0.75, 0.375, 0.75, 0.375, 0.75, 0.625, 0.75, 0.625, 1.0, 0.375, 1.0, 0.375, 0.75, 0.375, 1.0, 0.375, 1.0, 0.375, 0.75, 0.625, 0.5, 0.875, 0.5, 0.875, 0.75, 0.625, 0.75, 0.375, 0.5, 0.375, 0.75, 0.375, 0.75, 0.375, 0.5, 0.375, 0.25, 0.375, 0.5, 0.375, 0.5, 0.375, 0.25, 0.375, 0.0, 0.375, 0.25, 0.375, 0.25, 0.375, 0.0, 0.375, 0.5, 0.375, 0.75, 0.375, 0.75, 0.375, 0.5, 0.125, 0.5, 0.375, 0.5, 0.375, 0.75, 0.125, 0.75, 0.375, 0.0, 0.375, 0.25, 0.375, 0.25, 0.375, 0.0, 0.375, 0.75, 0.375, 1.0, 0.375, 1.0, 0.375, 0.75, 0.375, 0.25, 0.375, 0.5, 0.375, 0.5, 0.375, 0.25, 0.625, 0.75, 0.375, 0.75, 0.375, 0.75, 0.625, 0.75])
me_cube_009.materials.append(mat_material_001)
me_cube_009.materials.append(mat_material_002)
me_cube_009.materials.append(mat_material_004)
me_cube_009.update()
me_smiler_face = bpy.data.meshes.new('Smiler_face')
me_smiler_face.from_pydata([(-0.559, -0.5, 0.0), (0.559, -0.5, 0.0), (-0.559, 0.5, 0.0), (0.559, 0.5, 0.0)], [], [(0, 1, 3, 2)])
_uv = me_smiler_face.uv_layers.new(name='UVMap')
_uv.uv.foreach_set('vector', [0.0, 0.0, 1.0, 0.0, 1.0, 1.0, 0.0, 1.0])
me_smiler_face.materials.append(mat_smiler_face)
me_smiler_face.update()

# ---- objects
ob_liminal_rooms_fspy = bpy.data.objects.new('liminal rooms.fspy', cam_camera_001)
ob_plane = bpy.data.objects.new('Plane', me_plane)
ob_cube = bpy.data.objects.new('Cube', me_cube_001)
ob_cube_001 = bpy.data.objects.new('Cube.001', me_cube_002)
ob_cube_002 = bpy.data.objects.new('Cube.002', me_cube_003)
ob_cube_003 = bpy.data.objects.new('Cube.003', me_cube_004)
ob_cube_005 = bpy.data.objects.new('Cube.005', me_cube_006)
ob_cube_006 = bpy.data.objects.new('Cube.006', me_cube_007)
ob_plane_001 = bpy.data.objects.new('Plane.001', me_plane_002)
ob_cube_004 = bpy.data.objects.new('Cube.004', me_cube_009)
ob_area = bpy.data.objects.new('Area', light_area)
ob_area_001 = bpy.data.objects.new('Area.001', light_area_001)
ob_smiler_face = bpy.data.objects.new('Smiler_face', me_smiler_face)

# ---- transforms, parenting, visibility, modifiers, constraints
ob_liminal_rooms_fspy.location = (-1.982, 9.946, 2.047)
ob_liminal_rooms_fspy.rotation_euler = (1.618, 0.004266, -3.026)
ob_plane.location = (-1.565, -28.41, 0.0)
ob_plane.scale = (3.184, 34.53, 1.0)
ob_cube.location = (0.9183, -0.8294, 1.159)
ob_cube.scale = (1.0, 3.232, 2.907)
ob_cube_001.location = (0.9183, -13.19, 1.159)
ob_cube_001.scale = (1.0, 5.375, 2.907)
ob_cube_002.location = (0.9183, -28.08, 1.159)
ob_cube_002.scale = (1.0, 5.375, 2.907)
ob_cube_003.location = (0.9183, -45.07, 1.159)
ob_cube_003.scale = (1.0, 5.375, 2.907)
ob_cube_005.location = (-4.058, -2.867, 1.159)
ob_cube_005.scale = (1.0, 3.232, 2.907)
ob_cube_006.location = (-4.058, -20.21, 1.159)
ob_cube_006.scale = (1.0, 3.232, 2.907)
ob_plane_001.location = (-1.565, -28.41, 3.942)
ob_plane_001.scale = (3.184, 34.53, 1.0)
ob_cube_004.location = (-4.058, -38.05, 1.159)
ob_cube_004.scale = (1.0, 10.02, 2.907)
ob_area.location = (-1.577, -40.61, 3.808)
ob_area_001.location = (-1.577, -9.35, 3.453)
ob_smiler_face.location = (-1.565, -47.34, 1.949)
ob_smiler_face.rotation_euler = (1.604, -0.261, 3.125)
ob_smiler_face.scale = (2.998, 2.998, 2.998)

# ---- collection membership
col_collection.objects.link(ob_liminal_rooms_fspy)
col_collection.objects.link(ob_plane)
col_collection.objects.link(ob_cube)
col_collection.objects.link(ob_cube_001)
col_collection.objects.link(ob_cube_002)
col_collection.objects.link(ob_cube_003)
col_collection.objects.link(ob_cube_005)
col_collection.objects.link(ob_cube_006)
col_collection.objects.link(ob_plane_001)
col_collection.objects.link(ob_cube_004)
col_collection.objects.link(ob_area)
col_collection.objects.link(ob_area_001)
col_collection.objects.link(ob_smiler_face)

# ---- scene / render settings (as saved in the file)
scene.camera = ob_liminal_rooms_fspy
scene.frame_start = 1; scene.frame_end = 250; scene.frame_set(1)
scene.render.engine = 'CYCLES'
scene.render.resolution_x = 599
scene.render.resolution_y = 599
scene.render.use_motion_blur = True
scene.render.motion_blur_shutter = 0.7596
scene.render.motion_blur_position = 'START'
scene.render.use_border = True
scene.render.use_simplify = True
scene.render.simplify_subdivision = 2
scene.render.simplify_subdivision_render = 2
scene.cycles.sampling_pattern = 'TABULATED_SOBOL'
scene.view_settings.view_transform = 'Filmic'
bpy.context.view_layer.update()
